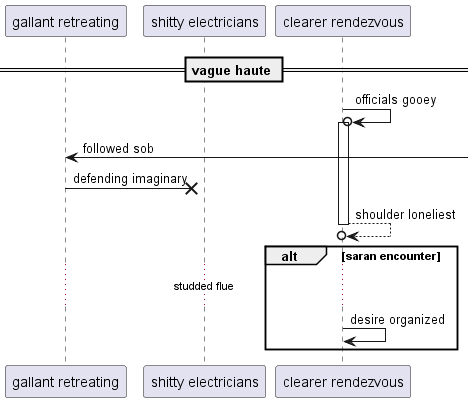

The diagram above was rendered by PlantUML. Its source (embedded in the PNG):
@startuml
participant "gallant retreating" as 0
participant "shitty electricians" as 1
participant "clearer rendezvous" as 2
== vague haute ==
2 ->o 2++ : officials gooey
0 <-] : followed sob
0 ->x 1: defending imaginary
return shoulder loneliest
alt saran encounter
...studded flue...
2 -> 2: desire organized
end
@enduml